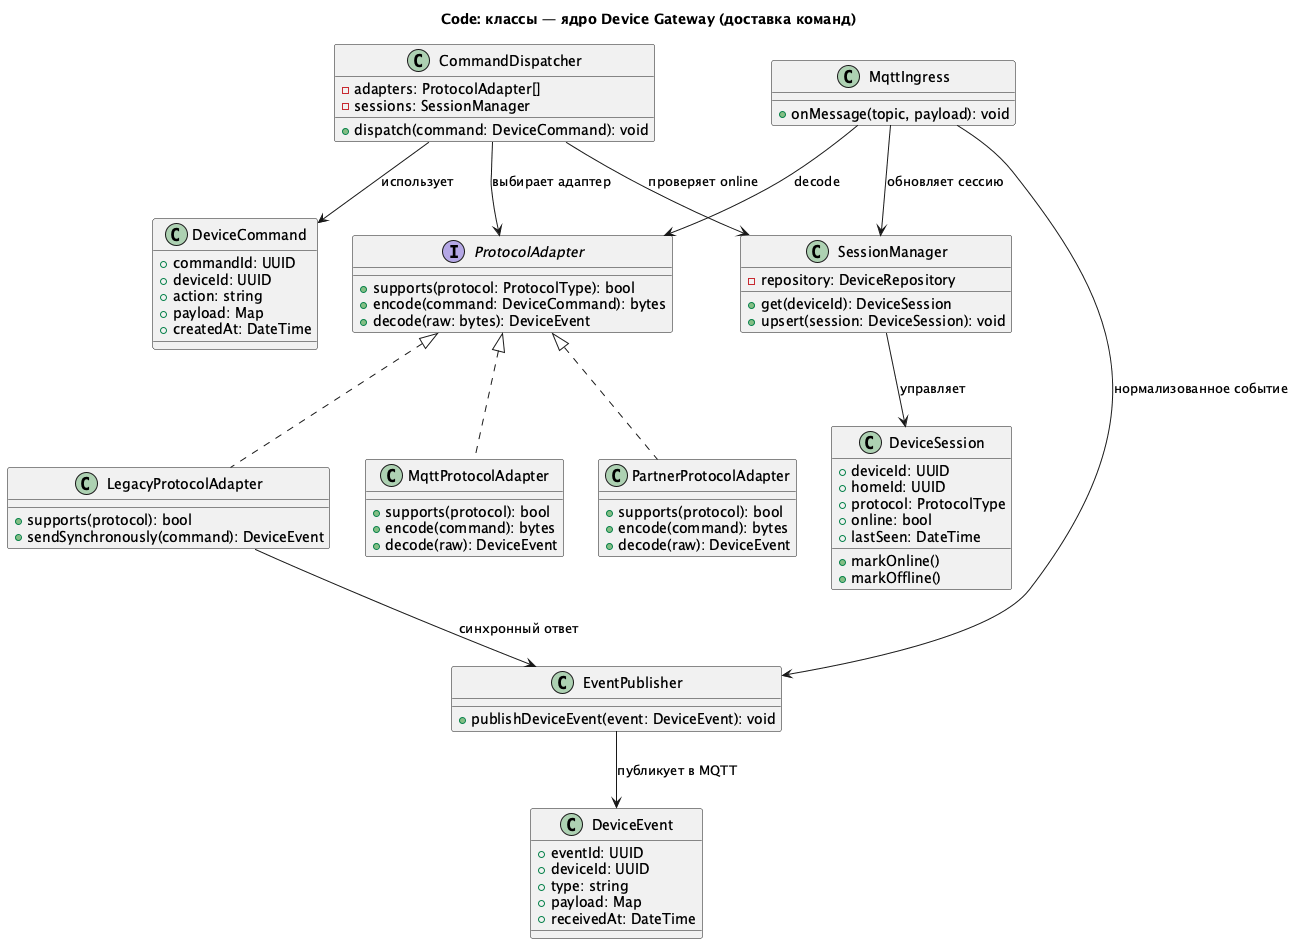

The diagram above was rendered by PlantUML. Its source (embedded in the PNG):
@startuml c4-code-device-hub-classes
title Code: классы — ядро Device Gateway (доставка команд)

class DeviceSession {
  +deviceId: UUID
  +homeId: UUID
  +protocol: ProtocolType
  +online: bool
  +lastSeen: DateTime
  +markOnline()
  +markOffline()
}

class DeviceCommand {
  +commandId: UUID
  +deviceId: UUID
  +action: string
  +payload: Map
  +createdAt: DateTime
}

class DeviceEvent {
  +eventId: UUID
  +deviceId: UUID
  +type: string
  +payload: Map
  +receivedAt: DateTime
}

interface ProtocolAdapter {
  +supports(protocol: ProtocolType): bool
  +encode(command: DeviceCommand): bytes
  +decode(raw: bytes): DeviceEvent
}

class MqttProtocolAdapter {
  +supports(protocol): bool
  +encode(command): bytes
  +decode(raw): DeviceEvent
}

class PartnerProtocolAdapter {
  +supports(protocol): bool
  +encode(command): bytes
  +decode(raw): DeviceEvent
}

class LegacyProtocolAdapter {
  +supports(protocol): bool
  +sendSynchronously(command): DeviceEvent
}

class CommandDispatcher {
  -adapters: ProtocolAdapter[]
  -sessions: SessionManager
  +dispatch(command: DeviceCommand): void
}

class SessionManager {
  -repository: DeviceRepository
  +get(deviceId): DeviceSession
  +upsert(session: DeviceSession): void
}

class EventPublisher {
  +publishDeviceEvent(event: DeviceEvent): void
}

class MqttIngress {
  +onMessage(topic, payload): void
}

CommandDispatcher --> ProtocolAdapter : выбирает адаптер
CommandDispatcher --> SessionManager : проверяет online
ProtocolAdapter <|.. MqttProtocolAdapter
ProtocolAdapter <|.. PartnerProtocolAdapter
ProtocolAdapter <|.. LegacyProtocolAdapter
MqttIngress --> ProtocolAdapter : decode
MqttIngress --> SessionManager : обновляет сессию
MqttIngress --> EventPublisher : нормализованное событие
SessionManager --> DeviceSession : управляет
CommandDispatcher --> DeviceCommand : использует
LegacyProtocolAdapter --> EventPublisher : синхронный ответ
EventPublisher --> DeviceEvent : публикует в MQTT

@enduml